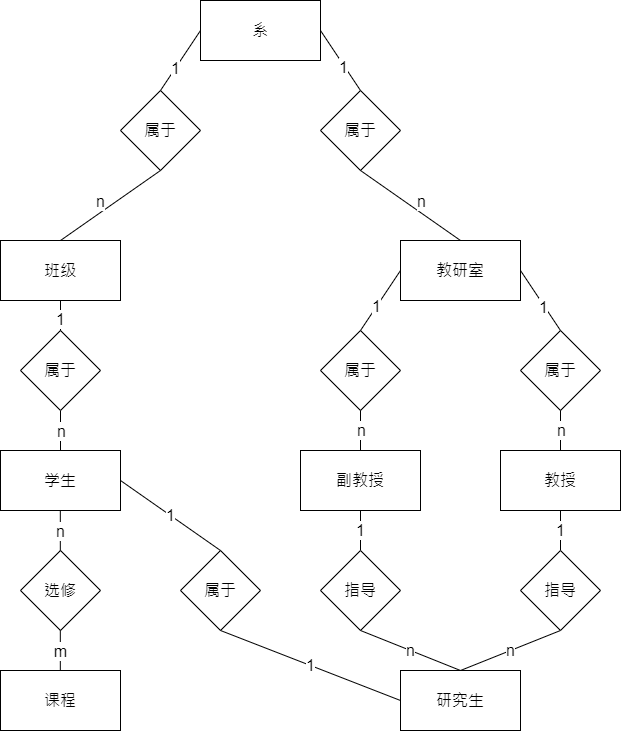

The diagram above was exported from draw.io. Its source (the exported page's mxGraphModel, read from the mxfile embedded in the PNG):
<mxGraphModel dx="749" dy="1215" grid="1" gridSize="10" guides="1" tooltips="1" connect="1" arrows="1" fold="1" page="1" pageScale="1" pageWidth="850" pageHeight="1100" math="0" shadow="0" extFonts="Permanent Marker^https://fonts.googleapis.com/css?family=Permanent+Marker">
  <root>
    <mxCell id="0" />
    <mxCell id="1" parent="0" />
    <mxCell id="sQqHysFPrw9rnipJ-EMm-1" value="&lt;font style=&quot;font-size: 16px;&quot;&gt;系&lt;/font&gt;" style="rounded=0;whiteSpace=wrap;html=1;" parent="1" vertex="1">
      <mxGeometry x="260" y="230" width="120" height="60" as="geometry" />
    </mxCell>
    <mxCell id="sQqHysFPrw9rnipJ-EMm-2" value="属于" style="rhombus;whiteSpace=wrap;html=1;fontSize=16;" parent="1" vertex="1">
      <mxGeometry x="180" y="320" width="80" height="80" as="geometry" />
    </mxCell>
    <mxCell id="sQqHysFPrw9rnipJ-EMm-3" value="属于" style="rhombus;whiteSpace=wrap;html=1;fontSize=16;" parent="1" vertex="1">
      <mxGeometry x="380" y="320" width="80" height="80" as="geometry" />
    </mxCell>
    <mxCell id="sQqHysFPrw9rnipJ-EMm-7" value="" style="endArrow=none;html=1;rounded=0;fontSize=16;entryX=0;entryY=0.5;entryDx=0;entryDy=0;exitX=0.5;exitY=0;exitDx=0;exitDy=0;" parent="1" source="sQqHysFPrw9rnipJ-EMm-2" target="sQqHysFPrw9rnipJ-EMm-1" edge="1">
      <mxGeometry width="50" height="50" relative="1" as="geometry">
        <mxPoint x="210" y="360" as="sourcePoint" />
        <mxPoint x="260" y="310" as="targetPoint" />
      </mxGeometry>
    </mxCell>
    <mxCell id="sQqHysFPrw9rnipJ-EMm-8" value="1" style="edgeLabel;html=1;align=center;verticalAlign=middle;resizable=0;points=[];fontSize=16;" parent="sQqHysFPrw9rnipJ-EMm-7" vertex="1" connectable="0">
      <mxGeometry x="-0.2405" y="1" relative="1" as="geometry">
        <mxPoint as="offset" />
      </mxGeometry>
    </mxCell>
    <mxCell id="sQqHysFPrw9rnipJ-EMm-9" value="" style="endArrow=none;html=1;rounded=0;fontSize=16;entryX=1;entryY=0.5;entryDx=0;entryDy=0;exitX=0.5;exitY=0;exitDx=0;exitDy=0;" parent="1" source="sQqHysFPrw9rnipJ-EMm-3" target="sQqHysFPrw9rnipJ-EMm-1" edge="1">
      <mxGeometry width="50" height="50" relative="1" as="geometry">
        <mxPoint x="310" y="400" as="sourcePoint" />
        <mxPoint x="360" y="350" as="targetPoint" />
      </mxGeometry>
    </mxCell>
    <mxCell id="sQqHysFPrw9rnipJ-EMm-10" value="1" style="edgeLabel;html=1;align=center;verticalAlign=middle;resizable=0;points=[];fontSize=16;" parent="sQqHysFPrw9rnipJ-EMm-9" vertex="1" connectable="0">
      <mxGeometry x="-0.1905" y="1" relative="1" as="geometry">
        <mxPoint as="offset" />
      </mxGeometry>
    </mxCell>
    <mxCell id="sQqHysFPrw9rnipJ-EMm-11" value="班级" style="rounded=0;whiteSpace=wrap;html=1;fontSize=16;" parent="1" vertex="1">
      <mxGeometry x="60" y="470" width="120" height="60" as="geometry" />
    </mxCell>
    <mxCell id="sQqHysFPrw9rnipJ-EMm-15" value="" style="endArrow=none;html=1;rounded=0;fontSize=16;entryX=0.5;entryY=1;entryDx=0;entryDy=0;exitX=0.5;exitY=0;exitDx=0;exitDy=0;" parent="1" source="sQqHysFPrw9rnipJ-EMm-11" target="sQqHysFPrw9rnipJ-EMm-2" edge="1">
      <mxGeometry width="50" height="50" relative="1" as="geometry">
        <mxPoint x="290" y="480" as="sourcePoint" />
        <mxPoint x="340" y="430" as="targetPoint" />
      </mxGeometry>
    </mxCell>
    <mxCell id="sQqHysFPrw9rnipJ-EMm-16" value="n" style="edgeLabel;html=1;align=center;verticalAlign=middle;resizable=0;points=[];fontSize=16;" parent="sQqHysFPrw9rnipJ-EMm-15" vertex="1" connectable="0">
      <mxGeometry x="-0.2157" relative="1" as="geometry">
        <mxPoint y="-12" as="offset" />
      </mxGeometry>
    </mxCell>
    <mxCell id="sQqHysFPrw9rnipJ-EMm-17" value="教研室" style="rounded=0;whiteSpace=wrap;html=1;fontSize=16;" parent="1" vertex="1">
      <mxGeometry x="460" y="470" width="120" height="60" as="geometry" />
    </mxCell>
    <mxCell id="sQqHysFPrw9rnipJ-EMm-18" value="" style="endArrow=none;html=1;rounded=0;fontSize=16;entryX=0.5;entryY=1;entryDx=0;entryDy=0;exitX=0.5;exitY=0;exitDx=0;exitDy=0;" parent="1" source="sQqHysFPrw9rnipJ-EMm-17" target="sQqHysFPrw9rnipJ-EMm-3" edge="1">
      <mxGeometry width="50" height="50" relative="1" as="geometry">
        <mxPoint x="230" y="480" as="sourcePoint" />
        <mxPoint x="230" y="410" as="targetPoint" />
      </mxGeometry>
    </mxCell>
    <mxCell id="sQqHysFPrw9rnipJ-EMm-19" value="n" style="edgeLabel;html=1;align=center;verticalAlign=middle;resizable=0;points=[];fontSize=16;" parent="sQqHysFPrw9rnipJ-EMm-18" vertex="1" connectable="0">
      <mxGeometry x="-0.2157" relative="1" as="geometry">
        <mxPoint y="-12" as="offset" />
      </mxGeometry>
    </mxCell>
    <mxCell id="sQqHysFPrw9rnipJ-EMm-82" value="1" style="edgeStyle=orthogonalEdgeStyle;rounded=0;orthogonalLoop=1;jettySize=auto;html=1;exitX=0.5;exitY=1;exitDx=0;exitDy=0;entryX=0.5;entryY=0;entryDx=0;entryDy=0;fontSize=16;endArrow=none;endFill=0;" parent="1" source="sQqHysFPrw9rnipJ-EMm-20" target="sQqHysFPrw9rnipJ-EMm-81" edge="1">
      <mxGeometry relative="1" as="geometry" />
    </mxCell>
    <mxCell id="sQqHysFPrw9rnipJ-EMm-20" value="教授" style="rounded=0;whiteSpace=wrap;html=1;fontSize=16;" parent="1" vertex="1">
      <mxGeometry x="560" y="680" width="120" height="60" as="geometry" />
    </mxCell>
    <mxCell id="sQqHysFPrw9rnipJ-EMm-78" value="1" style="edgeStyle=orthogonalEdgeStyle;rounded=0;orthogonalLoop=1;jettySize=auto;html=1;exitX=0.5;exitY=1;exitDx=0;exitDy=0;entryX=0.5;entryY=0;entryDx=0;entryDy=0;fontSize=16;endArrow=none;endFill=0;" parent="1" source="sQqHysFPrw9rnipJ-EMm-21" target="sQqHysFPrw9rnipJ-EMm-68" edge="1">
      <mxGeometry relative="1" as="geometry" />
    </mxCell>
    <mxCell id="sQqHysFPrw9rnipJ-EMm-21" value="副教授" style="rounded=0;whiteSpace=wrap;html=1;fontSize=16;" parent="1" vertex="1">
      <mxGeometry x="360" y="680" width="120" height="60" as="geometry" />
    </mxCell>
    <mxCell id="sQqHysFPrw9rnipJ-EMm-28" value="属于" style="rhombus;whiteSpace=wrap;html=1;fontSize=16;" parent="1" vertex="1">
      <mxGeometry x="580" y="560" width="80" height="80" as="geometry" />
    </mxCell>
    <mxCell id="sQqHysFPrw9rnipJ-EMm-33" value="" style="endArrow=none;html=1;rounded=0;fontSize=16;entryX=1;entryY=0.5;entryDx=0;entryDy=0;exitX=0.5;exitY=0;exitDx=0;exitDy=0;" parent="1" source="sQqHysFPrw9rnipJ-EMm-28" target="sQqHysFPrw9rnipJ-EMm-17" edge="1">
      <mxGeometry width="50" height="50" relative="1" as="geometry">
        <mxPoint x="670" y="820" as="sourcePoint" />
        <mxPoint x="630" y="650" as="targetPoint" />
      </mxGeometry>
    </mxCell>
    <mxCell id="sQqHysFPrw9rnipJ-EMm-34" value="1" style="edgeLabel;html=1;align=center;verticalAlign=middle;resizable=0;points=[];fontSize=16;" parent="sQqHysFPrw9rnipJ-EMm-33" vertex="1" connectable="0">
      <mxGeometry x="-0.1905" y="1" relative="1" as="geometry">
        <mxPoint as="offset" />
      </mxGeometry>
    </mxCell>
    <mxCell id="sQqHysFPrw9rnipJ-EMm-35" value="" style="endArrow=none;html=1;rounded=0;fontSize=16;entryX=0.5;entryY=1;entryDx=0;entryDy=0;exitX=0.5;exitY=0;exitDx=0;exitDy=0;" parent="1" source="sQqHysFPrw9rnipJ-EMm-20" target="sQqHysFPrw9rnipJ-EMm-28" edge="1">
      <mxGeometry width="50" height="50" relative="1" as="geometry">
        <mxPoint x="530" y="480" as="sourcePoint" />
        <mxPoint x="530" y="410" as="targetPoint" />
      </mxGeometry>
    </mxCell>
    <mxCell id="sQqHysFPrw9rnipJ-EMm-36" value="n" style="edgeLabel;html=1;align=center;verticalAlign=middle;resizable=0;points=[];fontSize=16;" parent="sQqHysFPrw9rnipJ-EMm-35" vertex="1" connectable="0">
      <mxGeometry x="-0.2157" relative="1" as="geometry">
        <mxPoint y="-5" as="offset" />
      </mxGeometry>
    </mxCell>
    <mxCell id="sQqHysFPrw9rnipJ-EMm-37" value="属于" style="rhombus;whiteSpace=wrap;html=1;fontSize=16;" parent="1" vertex="1">
      <mxGeometry x="380" y="560" width="80" height="80" as="geometry" />
    </mxCell>
    <mxCell id="sQqHysFPrw9rnipJ-EMm-39" value="" style="endArrow=none;html=1;rounded=0;fontSize=16;entryX=0;entryY=0.5;entryDx=0;entryDy=0;exitX=0.5;exitY=0;exitDx=0;exitDy=0;" parent="1" source="sQqHysFPrw9rnipJ-EMm-37" target="sQqHysFPrw9rnipJ-EMm-17" edge="1">
      <mxGeometry width="50" height="50" relative="1" as="geometry">
        <mxPoint x="530" y="330" as="sourcePoint" />
        <mxPoint x="490" y="270" as="targetPoint" />
      </mxGeometry>
    </mxCell>
    <mxCell id="sQqHysFPrw9rnipJ-EMm-40" value="1" style="edgeLabel;html=1;align=center;verticalAlign=middle;resizable=0;points=[];fontSize=16;" parent="sQqHysFPrw9rnipJ-EMm-39" vertex="1" connectable="0">
      <mxGeometry x="-0.1905" y="1" relative="1" as="geometry">
        <mxPoint as="offset" />
      </mxGeometry>
    </mxCell>
    <mxCell id="sQqHysFPrw9rnipJ-EMm-41" value="" style="endArrow=none;html=1;rounded=0;fontSize=16;" parent="1" source="sQqHysFPrw9rnipJ-EMm-21" target="sQqHysFPrw9rnipJ-EMm-37" edge="1">
      <mxGeometry width="50" height="50" relative="1" as="geometry">
        <mxPoint x="419.47" y="710" as="sourcePoint" />
        <mxPoint x="419.47" y="640" as="targetPoint" />
      </mxGeometry>
    </mxCell>
    <mxCell id="sQqHysFPrw9rnipJ-EMm-42" value="n" style="edgeLabel;html=1;align=center;verticalAlign=middle;resizable=0;points=[];fontSize=16;" parent="sQqHysFPrw9rnipJ-EMm-41" vertex="1" connectable="0">
      <mxGeometry x="-0.2157" relative="1" as="geometry">
        <mxPoint y="-5" as="offset" />
      </mxGeometry>
    </mxCell>
    <mxCell id="sQqHysFPrw9rnipJ-EMm-51" style="edgeStyle=orthogonalEdgeStyle;rounded=0;orthogonalLoop=1;jettySize=auto;html=1;exitX=0.5;exitY=1;exitDx=0;exitDy=0;entryX=0.5;entryY=0;entryDx=0;entryDy=0;fontSize=16;endArrow=none;endFill=0;" parent="1" source="sQqHysFPrw9rnipJ-EMm-43" target="sQqHysFPrw9rnipJ-EMm-50" edge="1">
      <mxGeometry relative="1" as="geometry" />
    </mxCell>
    <mxCell id="sQqHysFPrw9rnipJ-EMm-52" value="n" style="edgeLabel;html=1;align=center;verticalAlign=middle;resizable=0;points=[];fontSize=16;" parent="sQqHysFPrw9rnipJ-EMm-51" vertex="1" connectable="0">
      <mxGeometry x="0.2758" y="-1" relative="1" as="geometry">
        <mxPoint x="1" y="-5" as="offset" />
      </mxGeometry>
    </mxCell>
    <mxCell id="sQqHysFPrw9rnipJ-EMm-43" value="属于" style="rhombus;whiteSpace=wrap;html=1;fontSize=16;" parent="1" vertex="1">
      <mxGeometry x="80" y="560" width="80" height="80" as="geometry" />
    </mxCell>
    <mxCell id="sQqHysFPrw9rnipJ-EMm-44" value="" style="endArrow=none;html=1;rounded=0;fontSize=16;entryX=0.5;entryY=1;entryDx=0;entryDy=0;exitX=0.5;exitY=0;exitDx=0;exitDy=0;" parent="1" source="sQqHysFPrw9rnipJ-EMm-43" target="sQqHysFPrw9rnipJ-EMm-11" edge="1">
      <mxGeometry width="50" height="50" relative="1" as="geometry">
        <mxPoint x="230" y="330" as="sourcePoint" />
        <mxPoint x="270" y="270" as="targetPoint" />
      </mxGeometry>
    </mxCell>
    <mxCell id="sQqHysFPrw9rnipJ-EMm-45" value="1" style="edgeLabel;html=1;align=center;verticalAlign=middle;resizable=0;points=[];fontSize=16;" parent="sQqHysFPrw9rnipJ-EMm-44" vertex="1" connectable="0">
      <mxGeometry x="-0.2405" y="1" relative="1" as="geometry">
        <mxPoint as="offset" />
      </mxGeometry>
    </mxCell>
    <mxCell id="sQqHysFPrw9rnipJ-EMm-50" value="学生" style="rounded=0;whiteSpace=wrap;html=1;fontSize=16;" parent="1" vertex="1">
      <mxGeometry x="60" y="680" width="120" height="60" as="geometry" />
    </mxCell>
    <mxCell id="sQqHysFPrw9rnipJ-EMm-53" value="课程" style="rounded=0;whiteSpace=wrap;html=1;fontSize=16;" parent="1" vertex="1">
      <mxGeometry x="60" y="900" width="120" height="60" as="geometry" />
    </mxCell>
    <mxCell id="sQqHysFPrw9rnipJ-EMm-58" value="选修" style="rhombus;whiteSpace=wrap;html=1;fontSize=16;" parent="1" vertex="1">
      <mxGeometry x="80" y="780" width="80" height="80" as="geometry" />
    </mxCell>
    <mxCell id="sQqHysFPrw9rnipJ-EMm-61" style="edgeStyle=orthogonalEdgeStyle;rounded=0;orthogonalLoop=1;jettySize=auto;html=1;exitX=0.5;exitY=1;exitDx=0;exitDy=0;entryX=0.5;entryY=0;entryDx=0;entryDy=0;fontSize=16;endArrow=none;endFill=0;" parent="1" edge="1">
      <mxGeometry relative="1" as="geometry">
        <mxPoint x="119.82" y="740" as="sourcePoint" />
        <mxPoint x="119.82" y="780" as="targetPoint" />
      </mxGeometry>
    </mxCell>
    <mxCell id="sQqHysFPrw9rnipJ-EMm-62" value="n" style="edgeLabel;html=1;align=center;verticalAlign=middle;resizable=0;points=[];fontSize=16;" parent="sQqHysFPrw9rnipJ-EMm-61" vertex="1" connectable="0">
      <mxGeometry x="0.2758" y="-1" relative="1" as="geometry">
        <mxPoint x="1" y="-5" as="offset" />
      </mxGeometry>
    </mxCell>
    <mxCell id="sQqHysFPrw9rnipJ-EMm-65" style="edgeStyle=orthogonalEdgeStyle;rounded=0;orthogonalLoop=1;jettySize=auto;html=1;exitX=0.5;exitY=1;exitDx=0;exitDy=0;entryX=0.5;entryY=0;entryDx=0;entryDy=0;fontSize=16;endArrow=none;endFill=0;" parent="1" edge="1">
      <mxGeometry relative="1" as="geometry">
        <mxPoint x="119.82" y="860" as="sourcePoint" />
        <mxPoint x="119.82" y="900" as="targetPoint" />
      </mxGeometry>
    </mxCell>
    <mxCell id="sQqHysFPrw9rnipJ-EMm-66" value="m" style="edgeLabel;html=1;align=center;verticalAlign=middle;resizable=0;points=[];fontSize=16;" parent="sQqHysFPrw9rnipJ-EMm-65" vertex="1" connectable="0">
      <mxGeometry x="0.2758" y="-1" relative="1" as="geometry">
        <mxPoint x="1" y="-5" as="offset" />
      </mxGeometry>
    </mxCell>
    <mxCell id="sQqHysFPrw9rnipJ-EMm-67" value="研究生" style="rounded=0;whiteSpace=wrap;html=1;fontSize=16;" parent="1" vertex="1">
      <mxGeometry x="460" y="900" width="120" height="60" as="geometry" />
    </mxCell>
    <mxCell id="sQqHysFPrw9rnipJ-EMm-68" value="指导" style="rhombus;whiteSpace=wrap;html=1;fontSize=16;" parent="1" vertex="1">
      <mxGeometry x="380" y="780" width="80" height="80" as="geometry" />
    </mxCell>
    <mxCell id="sQqHysFPrw9rnipJ-EMm-69" value="属于" style="rhombus;whiteSpace=wrap;html=1;fontSize=16;" parent="1" vertex="1">
      <mxGeometry x="240" y="780" width="80" height="80" as="geometry" />
    </mxCell>
    <mxCell id="sQqHysFPrw9rnipJ-EMm-72" value="1" style="endArrow=none;html=1;rounded=0;fontSize=16;entryX=1;entryY=0.5;entryDx=0;entryDy=0;exitX=0.5;exitY=0;exitDx=0;exitDy=0;" parent="1" source="sQqHysFPrw9rnipJ-EMm-69" target="sQqHysFPrw9rnipJ-EMm-50" edge="1">
      <mxGeometry width="50" height="50" relative="1" as="geometry">
        <mxPoint x="270" y="770" as="sourcePoint" />
        <mxPoint x="280" y="720" as="targetPoint" />
      </mxGeometry>
    </mxCell>
    <mxCell id="sQqHysFPrw9rnipJ-EMm-75" value="1" style="endArrow=none;html=1;rounded=0;fontSize=16;entryX=0.5;entryY=1;entryDx=0;entryDy=0;exitX=0;exitY=0.5;exitDx=0;exitDy=0;" parent="1" source="sQqHysFPrw9rnipJ-EMm-67" target="sQqHysFPrw9rnipJ-EMm-69" edge="1">
      <mxGeometry width="50" height="50" relative="1" as="geometry">
        <mxPoint x="290" y="790" as="sourcePoint" />
        <mxPoint x="190" y="720" as="targetPoint" />
      </mxGeometry>
    </mxCell>
    <mxCell id="sQqHysFPrw9rnipJ-EMm-80" value="n" style="endArrow=none;html=1;rounded=0;fontSize=16;entryX=0.5;entryY=1;entryDx=0;entryDy=0;exitX=0.5;exitY=0;exitDx=0;exitDy=0;" parent="1" source="sQqHysFPrw9rnipJ-EMm-67" target="sQqHysFPrw9rnipJ-EMm-68" edge="1">
      <mxGeometry width="50" height="50" relative="1" as="geometry">
        <mxPoint x="520" y="890" as="sourcePoint" />
        <mxPoint x="570" y="840" as="targetPoint" />
      </mxGeometry>
    </mxCell>
    <mxCell id="sQqHysFPrw9rnipJ-EMm-83" value="n" style="rounded=0;orthogonalLoop=1;jettySize=auto;html=1;exitX=0.5;exitY=1;exitDx=0;exitDy=0;entryX=0.5;entryY=0;entryDx=0;entryDy=0;fontSize=16;endArrow=none;endFill=0;" parent="1" source="sQqHysFPrw9rnipJ-EMm-81" target="sQqHysFPrw9rnipJ-EMm-67" edge="1">
      <mxGeometry relative="1" as="geometry" />
    </mxCell>
    <mxCell id="sQqHysFPrw9rnipJ-EMm-81" value="指导" style="rhombus;whiteSpace=wrap;html=1;fontSize=16;" parent="1" vertex="1">
      <mxGeometry x="580" y="780" width="80" height="80" as="geometry" />
    </mxCell>
  </root>
</mxGraphModel>